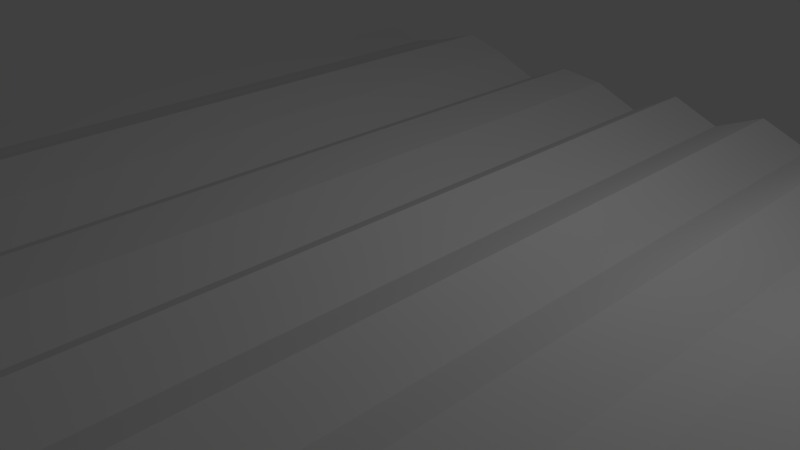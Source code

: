# Source: curtain.blend  (saved by Blender 2.73.0; exported with 4.5.12 LTS)
import bpy
from mathutils import Matrix  # noqa: F401  (used for matrix-valued properties, if any)

bpy.ops.wm.read_factory_settings(use_empty=True)
scene = bpy.context.scene
scene.name = 'Scene'

# ---- collections
col_collection_1 = bpy.data.collections.new('Collection 1'); scene.collection.children.link(col_collection_1)

# ---- world
world_world = bpy.data.worlds.new('World'); scene.world = world_world
world_world.color = (0.05088, 0.05088, 0.05088)
world_world.use_sun_shadow = False
world_world.sun_shadow_jitter_overblur = 0.0
world_world.cycles.sampling_method = 'MANUAL'
world_world.cycles.sample_map_resolution = 256

# ---- cameras
cam_camera = bpy.data.cameras.new('Camera')
cam_camera.clip_end = 100.0
cam_camera.lens = 35.0
cam_camera.sensor_width = 32.0
cam_camera.sensor_height = 18.0
cam_camera.ortho_scale = 7.314
cam_camera.dof.focus_distance = 0.0
cam_camera.dof.aperture_fstop = 128.0

# ---- lights
light_lamp = bpy.data.lights.new('Lamp', 'POINT')
light_lamp.transmission_factor = 0.0
light_lamp.cutoff_distance = 30.0
light_lamp.energy = 100.0
light_lamp.shadow_buffer_clip_start = 1.001
light_lamp.shadow_soft_size = 0.1
light_lamp.shadow_maximum_resolution = 0.006
light_lamp.use_absolute_resolution = True
light_lamp.cycles.use_multiple_importance_sampling = False

# ---- meshes
me_grid = bpy.data.meshes.new('Grid')
me_grid.from_pydata([(6.4, 6.4, 0.0), (4.978, 6.4, 0.0), (3.556, 6.4, -0.2242), (2.133, 6.4, -0.3037), (0.7111, 6.4, -0.3037), (-0.7111, 6.4, -0.3904), (-2.133, 6.4, 0.0), (-3.556, 6.4, 0.0), (-4.978, 6.4, 0.0), (-6.4, 6.4, 0.0), (6.4, 4.978, 0.0), (4.978, 4.978, 0.0), (3.556, 4.978, -0.2242), (2.133, 4.978, -0.3037), (0.7111, 4.978, -0.3037), (-0.7111, 4.978, -0.3904), (-2.133, 4.978, 0.0), (-3.556, 4.978, 0.0), (-4.978, 4.978, 0.0), (-6.4, 4.978, 0.0), (6.4, 3.556, 0.0), (4.978, 3.556, 0.0), (3.556, 3.556, -0.2242), (2.133, 3.556, -0.3037), (0.7111, 3.556, -0.3037), (-0.7111, 3.556, -0.3904), (-2.133, 3.556, 0.0), (-3.556, 3.556, 0.0), (-4.978, 3.556, 0.0), (-6.4, 3.556, 0.0), (6.4, 2.133, 0.0), (4.978, 2.133, 0.0), (3.556, 2.133, -0.2242), (2.133, 2.133, -0.3037), (0.7111, 2.133, -0.3037), (-0.7111, 2.133, -0.3904), (-2.133, 2.133, 0.0), (-3.556, 2.133, 0.0), (-4.978, 2.133, 0.0), (-6.4, 2.133, 0.0), (6.4, 0.7111, 0.0), (4.978, 0.7111, 0.0), (3.556, 0.7111, -0.2242), (2.133, 0.7111, -0.3037), (0.7111, 0.7111, -0.3037), (-0.7111, 0.7111, -0.3904), (-2.133, 0.7111, 0.0), (-3.556, 0.7111, 0.0), (-4.978, 0.7111, 0.0), (-6.4, 0.7111, 0.0), (6.4, -0.7111, 0.0), (4.978, -0.7111, 0.0), (3.556, -0.7111, -0.2242), (2.133, -0.7111, -0.3037), (0.7111, -0.7111, -0.3037), (-0.7111, -0.7111, -0.3904), (-2.133, -0.7111, 0.0), (-3.556, -0.7111, 0.0), (-4.978, -0.7111, 0.0), (-6.4, -0.7111, 0.0), (6.4, -2.133, 0.0), (4.978, -2.133, 0.0), (3.556, -2.133, -0.2242), (2.133, -2.133, -0.3037), (0.7111, -2.133, -0.3037), (-0.7111, -2.133, -0.3904), (-2.133, -2.133, 0.0), (-3.556, -2.133, 0.0), (-4.978, -2.133, 0.0), (-6.4, -2.133, 0.0), (6.4, -3.556, 0.0), (4.978, -3.556, 0.0), (3.556, -3.556, -0.2242), (2.133, -3.556, -0.3037), (0.7111, -3.556, -0.3037), (-0.7111, -3.556, -0.3904), (-2.133, -3.556, 0.0), (-3.556, -3.556, 0.0), (-4.978, -3.556, 0.0), (-6.4, -3.556, 0.0), (6.4, -4.978, 0.0), (4.978, -4.978, 0.0), (3.556, -4.978, -0.2242), (2.133, -4.978, -0.3037), (0.7111, -4.978, -0.3037), (-0.7111, -4.978, -0.3904), (-2.133, -4.978, 0.0), (-3.556, -4.978, 0.0), (-4.978, -4.978, 0.0), (-6.4, -4.978, 0.0), (6.4, -6.4, 0.0), (4.978, -6.4, 0.0), (3.556, -6.4, -0.2242), (2.133, -6.4, -0.3037), (0.7111, -6.4, -0.3037), (-0.7111, -6.4, -0.3904), (-2.133, -6.4, 0.0), (-3.556, -6.4, 0.0), (-4.978, -6.4, 0.0), (-6.4, -6.4, 0.0), (6.4, 5.689, 0.0), (5.689, 6.4, 0.4392), (4.978, 5.689, 0.0), (5.689, 4.978, 0.4392), (4.267, 6.4, 0.0), (3.556, 5.689, -0.2242), (4.267, 4.978, 0.0), (2.844, 6.4, 0.0), (2.133, 5.689, -0.3037), (2.844, 4.978, 0.0), (1.422, 6.4, 0.0), (0.7111, 5.689, -0.3037), (1.422, 4.978, 0.0), (-2.384e-07, 6.4, 0.0), (-0.7111, 5.689, -0.3904), (-1.788e-07, 4.978, 0.0), (-1.422, 6.4, -0.08677), (-2.133, 5.689, 0.0), (-1.422, 4.978, -0.08677), (-2.844, 6.4, -0.3037), (-3.556, 5.689, 0.0), (-2.844, 4.978, -0.3037), (-4.267, 6.4, 0.2169), (-4.978, 5.689, 0.0), (-4.267, 4.978, 0.2169), (-5.689, 6.4, -0.154), (-6.4, 5.689, 0.0), (-5.689, 4.978, -0.154), (6.4, 4.267, 0.0), (4.978, 4.267, 0.0), (5.689, 3.556, 0.4392), (3.556, 4.267, -0.2242), (4.267, 3.556, 0.0), (2.133, 4.267, -0.3037), (2.844, 3.556, 0.0), (0.7111, 4.267, -0.3037), (1.422, 3.556, 0.0), (-0.7111, 4.267, -0.3904), (-1.788e-07, 3.556, 0.0), (-2.133, 4.267, 0.0), (-1.422, 3.556, -0.08677), (-3.556, 4.267, 0.0), (-2.844, 3.556, -0.3037), (-4.978, 4.267, 0.0), (-4.267, 3.556, 0.2169), (-6.4, 4.267, 0.0), (-5.689, 3.556, -0.154), (6.4, 2.844, 0.0), (4.978, 2.844, 0.0), (5.689, 2.133, 0.4392), (3.556, 2.844, -0.2242), (4.267, 2.133, 0.0), (2.133, 2.844, -0.3037), (2.844, 2.133, 0.0), (0.7111, 2.844, -0.3037), (1.422, 2.133, 0.0), (-0.7111, 2.844, -0.3904), (-1.788e-07, 2.133, 0.0), (-2.133, 2.844, 0.0), (-1.422, 2.133, -0.08677), (-3.556, 2.844, 0.0), (-2.844, 2.133, -0.3037), (-4.978, 2.844, 0.0), (-4.267, 2.133, 0.2169), (-6.4, 2.844, 0.0), (-5.689, 2.133, -0.154), (6.4, 1.422, 0.0), (4.978, 1.422, 0.0), (5.689, 0.7111, 0.4392), (3.556, 1.422, -0.2242), (4.267, 0.7111, 0.0), (2.133, 1.422, -0.3037), (2.844, 0.7111, 0.0), (0.7111, 1.422, -0.3037), (1.422, 0.7111, 0.0), (-0.7111, 1.422, -0.3904), (-1.788e-07, 0.7111, 0.0), (-2.133, 1.422, 0.0), (-1.422, 0.7111, -0.08677), (-3.556, 1.422, 0.0), (-2.844, 0.7111, -0.3037), (-4.978, 1.422, 0.0), (-4.267, 0.7111, 0.2169), (-6.4, 1.422, 0.0), (-5.689, 0.7111, -0.154), (6.4, -1.788e-07, 0.0), (4.978, -2.384e-07, 0.0), (5.689, -0.7111, 0.4392), (3.556, -2.384e-07, -0.2242), (4.267, -0.7111, 0.0), (2.133, -2.384e-07, -0.3037), (2.844, -0.7111, 0.0), (0.7111, -2.384e-07, -0.3037), (1.422, -0.7111, 0.0), (-0.7111, -2.384e-07, -0.3904), (-1.788e-07, -0.7111, 0.0), (-2.133, -2.384e-07, 0.0), (-1.422, -0.7111, -0.08677), (-3.556, -2.384e-07, 0.0), (-2.844, -0.7111, -0.3037), (-4.978, -2.384e-07, 0.0), (-4.267, -0.7111, 0.2169), (-6.4, -2.384e-07, 0.0), (-5.689, -0.7111, -0.154), (6.4, -1.422, 0.0), (4.978, -1.422, 0.0), (5.689, -2.133, 0.4392), (3.556, -1.422, -0.2242), (4.267, -2.133, 0.0), (2.133, -1.422, -0.3037), (2.844, -2.133, 0.0), (0.7111, -1.422, -0.3037), (1.422, -2.133, 0.0), (-0.7111, -1.422, -0.3904), (-1.788e-07, -2.133, 0.0), (-2.133, -1.422, 0.0), (-1.422, -2.133, -0.08677), (-3.556, -1.422, 0.0), (-2.844, -2.133, -0.3037), (-4.978, -1.422, 0.0), (-4.267, -2.133, 0.2169), (-6.4, -1.422, 0.0), (-5.689, -2.133, -0.154), (6.4, -2.844, 0.0), (4.978, -2.844, 0.0), (5.689, -3.556, 0.4392), (3.556, -2.844, -0.2242), (4.267, -3.556, 0.0), (2.133, -2.844, -0.3037), (2.844, -3.556, 0.0), (0.7111, -2.844, -0.3037), (1.422, -3.556, 0.0), (-0.7111, -2.844, -0.3904), (-1.788e-07, -3.556, 0.0), (-2.133, -2.844, 0.0), (-1.422, -3.556, -0.08677), (-3.556, -2.844, 0.0), (-2.844, -3.556, -0.3037), (-4.978, -2.844, 0.0), (-4.267, -3.556, 0.2169), (-6.4, -2.844, 0.0), (-5.689, -3.556, -0.154), (6.4, -4.267, 0.0), (4.978, -4.267, 0.0), (5.689, -4.978, 0.4392), (3.556, -4.267, -0.2242), (4.267, -4.978, 0.0), (2.133, -4.267, -0.3037), (2.844, -4.978, 0.0), (0.7111, -4.267, -0.3037), (1.422, -4.978, 0.0), (-0.7111, -4.267, -0.3904), (-1.788e-07, -4.978, 0.0), (-2.133, -4.267, 0.0), (-1.422, -4.978, -0.08677), (-3.556, -4.267, 0.0), (-2.844, -4.978, -0.3037), (-4.978, -4.267, 0.0), (-4.267, -4.978, 0.2169), (-6.4, -4.267, 0.0), (-5.689, -4.978, -0.154), (6.4, -5.689, 0.0), (4.978, -5.689, 0.0), (5.689, -6.4, 0.4392), (3.556, -5.689, -0.2242), (4.267, -6.4, 0.0), (2.133, -5.689, -0.3037), (2.844, -6.4, 0.0), (0.7111, -5.689, -0.3037), (1.422, -6.4, 0.0), (-0.7111, -5.689, -0.3904), (-1.788e-07, -6.4, 0.0), (-2.133, -5.689, 0.0), (-1.422, -6.4, -0.08677), (-3.556, -5.689, 0.0), (-2.844, -6.4, -0.3037), (-4.978, -5.689, 0.0), (-4.267, -6.4, 0.2169), (-6.4, -5.689, 0.0), (-5.689, -6.4, -0.154), (-5.689, -5.689, -0.154), (-4.267, -5.689, 0.2169), (-2.844, -5.689, -0.3037), (-1.422, -5.689, -0.08677), (-1.788e-07, -5.689, 0.0), (1.422, -5.689, 0.0), (2.844, -5.689, 0.0), (4.267, -5.689, 0.0), (5.689, -5.689, 0.4392), (-5.689, -4.267, -0.154), (-4.267, -4.267, 0.2169), (-2.844, -4.267, -0.3037), (-1.422, -4.267, -0.08677), (-1.788e-07, -4.267, 0.0), (1.422, -4.267, 0.0), (2.844, -4.267, 0.0), (4.267, -4.267, 0.0), (5.689, -4.267, 0.4392), (-5.689, -2.844, -0.154), (-4.267, -2.844, 0.2169), (-2.844, -2.844, -0.3037), (-1.422, -2.844, -0.08677), (-1.788e-07, -2.844, 0.0), (1.422, -2.844, 0.0), (2.844, -2.844, 0.0), (4.267, -2.844, 0.0), (5.689, -2.844, 0.4392), (-5.689, -1.422, -0.154), (-4.267, -1.422, 0.2169), (-2.844, -1.422, -0.3037), (-1.422, -1.422, -0.08677), (-1.788e-07, -1.422, 0.0), (1.422, -1.422, 0.0), (2.844, -1.422, 0.0), (4.267, -1.422, 0.0), (5.689, -1.422, 0.4392), (-5.689, -2.384e-07, -0.154), (-4.267, -2.384e-07, 0.2169), (-2.844, -2.384e-07, -0.3037), (-1.422, -2.384e-07, -0.08677), (-1.788e-07, -2.384e-07, 0.0), (1.422, -2.384e-07, 0.0), (2.844, -2.384e-07, 0.0), (4.267, -2.384e-07, 0.0), (5.689, -2.384e-07, 0.4392), (-5.689, 1.422, -0.154), (-4.267, 1.422, 0.2169), (-2.844, 1.422, -0.3037), (-1.422, 1.422, -0.08677), (-1.788e-07, 1.422, 0.0), (1.422, 1.422, 0.0), (2.844, 1.422, 0.0), (4.267, 1.422, 0.0), (5.689, 1.422, 0.4392), (-5.689, 2.844, -0.154), (-4.267, 2.844, 0.2169), (-2.844, 2.844, -0.3037), (-1.422, 2.844, -0.08677), (-1.788e-07, 2.844, 0.0), (1.422, 2.844, 0.0), (2.844, 2.844, 0.0), (4.267, 2.844, 0.0), (5.689, 2.844, 0.4392), (-5.689, 4.267, -0.154), (-4.267, 4.267, 0.2169), (-2.844, 4.267, -0.3037), (-1.422, 4.267, -0.08677), (-1.788e-07, 4.267, 0.0), (1.422, 4.267, 0.0), (2.844, 4.267, 0.0), (4.267, 4.267, 0.0), (5.689, 4.267, 0.4392), (-5.689, 5.689, -0.154), (-4.267, 5.689, 0.2169), (-2.844, 5.689, -0.3037), (-1.422, 5.689, -0.08677), (-2.086e-07, 5.689, 0.0), (1.422, 5.689, 0.0), (2.844, 5.689, 0.0), (4.267, 5.689, 0.0), (5.689, 5.689, 0.4392)], [], [(360, 102, 11, 103), (359, 105, 12, 106), (358, 108, 13, 109), (357, 111, 14, 112), (356, 114, 15, 115), (355, 117, 16, 118), (354, 120, 17, 121), (353, 123, 18, 124), (352, 126, 19, 127), (351, 129, 21, 130), (350, 131, 22, 132), (349, 133, 23, 134), (348, 135, 24, 136), (347, 137, 25, 138), (346, 139, 26, 140), (345, 141, 27, 142), (344, 143, 28, 144), (343, 145, 29, 146), (342, 148, 31, 149), (341, 150, 32, 151), (340, 152, 33, 153), (339, 154, 34, 155), (338, 156, 35, 157), (337, 158, 36, 159), (336, 160, 37, 161), (335, 162, 38, 163), (334, 164, 39, 165), (333, 167, 41, 168), (332, 169, 42, 170), (331, 171, 43, 172), (330, 173, 44, 174), (329, 175, 45, 176), (328, 177, 46, 178), (327, 179, 47, 180), (326, 181, 48, 182), (325, 183, 49, 184), (324, 186, 51, 187), (323, 188, 52, 189), (322, 190, 53, 191), (321, 192, 54, 193), (320, 194, 55, 195), (319, 196, 56, 197), (318, 198, 57, 199), (317, 200, 58, 201), (316, 202, 59, 203), (315, 205, 61, 206), (314, 207, 62, 208), (313, 209, 63, 210), (312, 211, 64, 212), (311, 213, 65, 214), (310, 215, 66, 216), (309, 217, 67, 218), (308, 219, 68, 220), (307, 221, 69, 222), (306, 224, 71, 225), (305, 226, 72, 227), (304, 228, 73, 229), (303, 230, 74, 231), (302, 232, 75, 233), (301, 234, 76, 235), (300, 236, 77, 237), (299, 238, 78, 239), (298, 240, 79, 241), (297, 243, 81, 244), (296, 245, 82, 246), (295, 247, 83, 248), (294, 249, 84, 250), (293, 251, 85, 252), (292, 253, 86, 254), (291, 255, 87, 256), (290, 257, 88, 258), (289, 259, 89, 260), (288, 262, 91, 263), (287, 264, 92, 265), (286, 266, 93, 267), (285, 268, 94, 269), (284, 270, 95, 271), (283, 272, 96, 273), (282, 274, 97, 275), (281, 276, 98, 277), (280, 278, 99, 279), (276, 280, 279, 98), (88, 260, 280, 276), (260, 89, 278, 280), (274, 281, 277, 97), (87, 258, 281, 274), (258, 88, 276, 281), (272, 282, 275, 96), (86, 256, 282, 272), (256, 87, 274, 282), (270, 283, 273, 95), (85, 254, 283, 270), (254, 86, 272, 283), (268, 284, 271, 94), (84, 252, 284, 268), (252, 85, 270, 284), (266, 285, 269, 93), (83, 250, 285, 266), (250, 84, 268, 285), (264, 286, 267, 92), (82, 248, 286, 264), (248, 83, 266, 286), (262, 287, 265, 91), (81, 246, 287, 262), (246, 82, 264, 287), (261, 288, 263, 90), (80, 244, 288, 261), (244, 81, 262, 288), (257, 289, 260, 88), (78, 241, 289, 257), (241, 79, 259, 289), (255, 290, 258, 87), (77, 239, 290, 255), (239, 78, 257, 290), (253, 291, 256, 86), (76, 237, 291, 253), (237, 77, 255, 291), (251, 292, 254, 85), (75, 235, 292, 251), (235, 76, 253, 292), (249, 293, 252, 84), (74, 233, 293, 249), (233, 75, 251, 293), (247, 294, 250, 83), (73, 231, 294, 247), (231, 74, 249, 294), (245, 295, 248, 82), (72, 229, 295, 245), (229, 73, 247, 295), (243, 296, 246, 81), (71, 227, 296, 243), (227, 72, 245, 296), (242, 297, 244, 80), (70, 225, 297, 242), (225, 71, 243, 297), (238, 298, 241, 78), (68, 222, 298, 238), (222, 69, 240, 298), (236, 299, 239, 77), (67, 220, 299, 236), (220, 68, 238, 299), (234, 300, 237, 76), (66, 218, 300, 234), (218, 67, 236, 300), (232, 301, 235, 75), (65, 216, 301, 232), (216, 66, 234, 301), (230, 302, 233, 74), (64, 214, 302, 230), (214, 65, 232, 302), (228, 303, 231, 73), (63, 212, 303, 228), (212, 64, 230, 303), (226, 304, 229, 72), (62, 210, 304, 226), (210, 63, 228, 304), (224, 305, 227, 71), (61, 208, 305, 224), (208, 62, 226, 305), (223, 306, 225, 70), (60, 206, 306, 223), (206, 61, 224, 306), (219, 307, 222, 68), (58, 203, 307, 219), (203, 59, 221, 307), (217, 308, 220, 67), (57, 201, 308, 217), (201, 58, 219, 308), (215, 309, 218, 66), (56, 199, 309, 215), (199, 57, 217, 309), (213, 310, 216, 65), (55, 197, 310, 213), (197, 56, 215, 310), (211, 311, 214, 64), (54, 195, 311, 211), (195, 55, 213, 311), (209, 312, 212, 63), (53, 193, 312, 209), (193, 54, 211, 312), (207, 313, 210, 62), (52, 191, 313, 207), (191, 53, 209, 313), (205, 314, 208, 61), (51, 189, 314, 205), (189, 52, 207, 314), (204, 315, 206, 60), (50, 187, 315, 204), (187, 51, 205, 315), (200, 316, 203, 58), (48, 184, 316, 200), (184, 49, 202, 316), (198, 317, 201, 57), (47, 182, 317, 198), (182, 48, 200, 317), (196, 318, 199, 56), (46, 180, 318, 196), (180, 47, 198, 318), (194, 319, 197, 55), (45, 178, 319, 194), (178, 46, 196, 319), (192, 320, 195, 54), (44, 176, 320, 192), (176, 45, 194, 320), (190, 321, 193, 53), (43, 174, 321, 190), (174, 44, 192, 321), (188, 322, 191, 52), (42, 172, 322, 188), (172, 43, 190, 322), (186, 323, 189, 51), (41, 170, 323, 186), (170, 42, 188, 323), (185, 324, 187, 50), (40, 168, 324, 185), (168, 41, 186, 324), (181, 325, 184, 48), (38, 165, 325, 181), (165, 39, 183, 325), (179, 326, 182, 47), (37, 163, 326, 179), (163, 38, 181, 326), (177, 327, 180, 46), (36, 161, 327, 177), (161, 37, 179, 327), (175, 328, 178, 45), (35, 159, 328, 175), (159, 36, 177, 328), (173, 329, 176, 44), (34, 157, 329, 173), (157, 35, 175, 329), (171, 330, 174, 43), (33, 155, 330, 171), (155, 34, 173, 330), (169, 331, 172, 42), (32, 153, 331, 169), (153, 33, 171, 331), (167, 332, 170, 41), (31, 151, 332, 167), (151, 32, 169, 332), (166, 333, 168, 40), (30, 149, 333, 166), (149, 31, 167, 333), (162, 334, 165, 38), (28, 146, 334, 162), (146, 29, 164, 334), (160, 335, 163, 37), (27, 144, 335, 160), (144, 28, 162, 335), (158, 336, 161, 36), (26, 142, 336, 158), (142, 27, 160, 336), (156, 337, 159, 35), (25, 140, 337, 156), (140, 26, 158, 337), (154, 338, 157, 34), (24, 138, 338, 154), (138, 25, 156, 338), (152, 339, 155, 33), (23, 136, 339, 152), (136, 24, 154, 339), (150, 340, 153, 32), (22, 134, 340, 150), (134, 23, 152, 340), (148, 341, 151, 31), (21, 132, 341, 148), (132, 22, 150, 341), (147, 342, 149, 30), (20, 130, 342, 147), (130, 21, 148, 342), (143, 343, 146, 28), (18, 127, 343, 143), (127, 19, 145, 343), (141, 344, 144, 27), (17, 124, 344, 141), (124, 18, 143, 344), (139, 345, 142, 26), (16, 121, 345, 139), (121, 17, 141, 345), (137, 346, 140, 25), (15, 118, 346, 137), (118, 16, 139, 346), (135, 347, 138, 24), (14, 115, 347, 135), (115, 15, 137, 347), (133, 348, 136, 23), (13, 112, 348, 133), (112, 14, 135, 348), (131, 349, 134, 22), (12, 109, 349, 131), (109, 13, 133, 349), (129, 350, 132, 21), (11, 106, 350, 129), (106, 12, 131, 350), (128, 351, 130, 20), (10, 103, 351, 128), (103, 11, 129, 351), (123, 352, 127, 18), (8, 125, 352, 123), (125, 9, 126, 352), (120, 353, 124, 17), (7, 122, 353, 120), (122, 8, 123, 353), (117, 354, 121, 16), (6, 119, 354, 117), (119, 7, 120, 354), (114, 355, 118, 15), (5, 116, 355, 114), (116, 6, 117, 355), (111, 356, 115, 14), (4, 113, 356, 111), (113, 5, 114, 356), (108, 357, 112, 13), (3, 110, 357, 108), (110, 4, 111, 357), (105, 358, 109, 12), (2, 107, 358, 105), (107, 3, 108, 358), (102, 359, 106, 11), (1, 104, 359, 102), (104, 2, 105, 359), (100, 360, 103, 10), (0, 101, 360, 100), (101, 1, 102, 360)])
me_grid.use_remesh_preserve_volume = False
me_grid.use_remesh_preserve_attributes = False
me_grid.use_mirror_vertex_groups = False
me_grid.update()

# ---- objects
ob_grid = bpy.data.objects.new('Grid', me_grid)
ob_lamp = bpy.data.objects.new('Lamp', light_lamp)
ob_camera = bpy.data.objects.new('Camera', cam_camera)

# ---- transforms, parenting, visibility, modifiers, constraints
ob_grid.location = (0.8964, -0.8841, 1.036)
ob_grid.lineart.crease_threshold = 0.0
ob_lamp.location = (4.076, 1.005, 5.904)
ob_lamp.rotation_euler = (0.6503, 0.05522, 1.866)
ob_lamp.lock_rotations_4d = False
ob_lamp.empty_display_type = 'ARROWS'
ob_lamp.color = (0.0, 0.0, 0.0, 0.0)
ob_lamp.lineart.crease_threshold = 0.0
ob_camera.location = (7.481, -6.508, 5.344)
ob_camera.rotation_euler = (1.109, 0.01082, 0.8149)
ob_camera.lock_rotations_4d = False
ob_camera.empty_display_type = 'ARROWS'
ob_camera.color = (0.0, 0.0, 0.0, 0.0)
ob_camera.display_type = 'WIRE'
ob_camera.lineart.crease_threshold = 0.0

# ---- collection membership
col_collection_1.objects.link(ob_grid)
col_collection_1.objects.link(ob_lamp)
col_collection_1.objects.link(ob_camera)

# ---- scene / render settings (as saved in the file)
scene.camera = ob_camera
scene.frame_start = 1; scene.frame_end = 250; scene.frame_set(1)
scene.render.engine = 'BLENDER_EEVEE_NEXT'
scene.render.resolution_percentage = 50
scene.render.dither_intensity = 0.0
scene.cycles.use_denoising = False
scene.cycles.samples = 10
scene.cycles.sampling_pattern = 'TABULATED_SOBOL'
scene.cycles.light_sampling_threshold = 0.0
scene.cycles.use_adaptive_sampling = False
scene.cycles.use_light_tree = False
scene.cycles.blur_glossy = 0.0
scene.cycles.pixel_filter_type = 'GAUSSIAN'
scene.cycles.sample_clamp_indirect = 0.0
scene.view_settings.view_transform = 'Standard'
bpy.context.view_layer.update()
